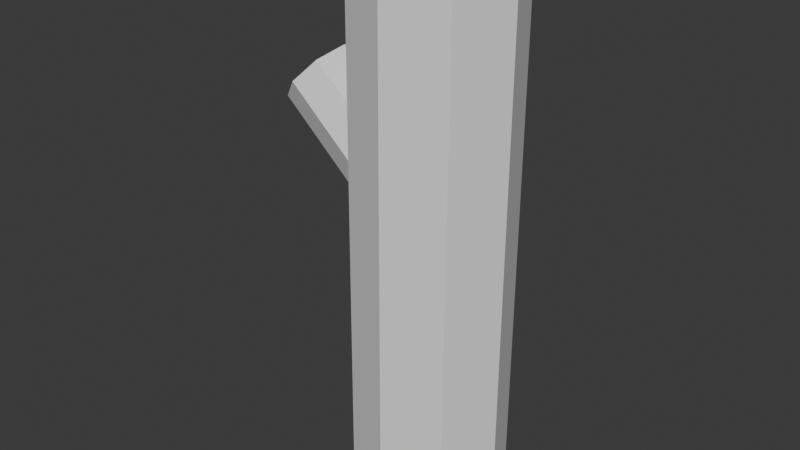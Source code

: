 # Source: log.blend  (saved by Blender 4.2.66; exported with 4.5.12 LTS)
import bpy
from mathutils import Matrix  # noqa: F401  (used for matrix-valued properties, if any)

bpy.ops.wm.read_factory_settings(use_empty=True)
scene = bpy.context.scene
scene.name = 'Scene'

# ---- collections
col_collection = bpy.data.collections.new('Collection'); scene.collection.children.link(col_collection)

# ---- world
world_world = bpy.data.worlds.new('World'); scene.world = world_world
world_world.use_nodes = True; world_world.node_tree.nodes.clear()
_N = world_world.node_tree.nodes; _L = world_world.node_tree.links
n0 = _N.new('ShaderNodeOutputWorld'); n0.name = 'World Output'; n0.location = (300, 300)
n1 = _N.new('ShaderNodeBackground'); n1.name = 'Background'; n1.location = (10, 300)
n1.inputs[0].default_value = (0.05088, 0.05088, 0.05088, 1.0)
_L.new(n1.outputs[0], n0.inputs[0])
n0.is_active_output = True
world_world.color = (0.05088, 0.05088, 0.05088)
world_world.sun_shadow_jitter_overblur = 0.0

# ---- meshes
me_cylinder_007 = bpy.data.meshes.new('Cylinder.007')
me_cylinder_007.from_pydata([(-0.9006, 1.0, 5.88), (-3.013, 1.0, 7.219), (-0.4273, 0.7071, 6.25), (-2.54, 0.7071, 7.588), (-0.2313, -5.764e-08, 6.403), (-2.344, -5.764e-08, 7.742), (-0.4273, -0.7071, 6.25), (-2.54, -0.7071, 7.588), (-0.9006, -1.0, 5.88), (-3.013, -1.0, 7.219), (-1.374, -0.7071, 5.511), (-3.487, -0.7071, 6.849), (-1.57, -5.764e-08, 5.358), (-3.683, -5.764e-08, 6.696), (-1.374, 0.7071, 5.511), (-3.487, 0.7071, 6.849), (0.2434, 1.904, 0.004785), (0.2936, 1.904, 9.89), (1.59, 1.347, 0.001401), (1.64, 1.347, 9.887), (2.148, -8.744e-08, 0.0), (2.198, -8.744e-08, 9.885), (1.59, -1.347, 0.001401), (1.64, -1.347, 9.887), (0.2434, -1.904, 0.004785), (0.2936, -1.904, 9.89), (-1.103, -1.347, 0.008169), (-1.053, -1.347, 9.893), (-1.661, -8.744e-08, 0.00957), (-1.611, -8.744e-08, 9.895), (-1.103, 1.347, 0.008169), (-1.053, 1.347, 9.893)], [], [(0, 1, 3, 2), (2, 3, 5, 4), (4, 5, 7, 6), (6, 7, 9, 8), (8, 9, 11, 10), (10, 11, 13, 12), (3, 1, 15, 13, 11, 9, 7, 5), (12, 13, 15, 14), (14, 15, 1, 0), (0, 2, 4, 6, 8, 10, 12, 14), (16, 17, 19, 18), (18, 19, 21, 20), (20, 21, 23, 22), (22, 23, 25, 24), (24, 25, 27, 26), (26, 27, 29, 28), (19, 17, 31, 29, 27, 25, 23, 21), (28, 29, 31, 30), (30, 31, 17, 16), (16, 18, 20, 22, 24, 26, 28, 30)])
_uv = me_cylinder_007.uv_layers.new(name='UVMap')
_uv.uv.foreach_set('vector', [1.0, 0.5, 1.0, 1.0, 0.875, 1.0, 0.875, 0.5, 0.875, 0.5, 0.875, 1.0, 0.75, 1.0, 0.75, 0.5, 0.75, 0.5, 0.75, 1.0, 0.625, 1.0, 0.625, 0.5, 0.625, 0.5, 0.625, 1.0, 0.5, 1.0, 0.5, 0.5, 0.5, 0.5, 0.5, 1.0, 0.375, 1.0, 0.375, 0.5, 0.375, 0.5, 0.375, 1.0, 0.25, 1.0, 0.25, 0.5, 0.4197, 0.4197, 0.25, 0.49, 0.08029, 0.4197, 0.01, 0.25, 0.08029, 0.08029, 0.25, 0.01, 0.4197, 0.08029, 0.49, 0.25, 0.25, 0.5, 0.25, 1.0, 0.125, 1.0, 0.125, 0.5, 0.125, 0.5, 0.125, 1.0, 0.0, 1.0, 0.0, 0.5, 0.75, 0.49, 0.9197, 0.4197, 0.99, 0.25, 0.9197, 0.08029, 0.75, 0.01, 0.5803, 0.08029, 0.51, 0.25, 0.5803, 0.4197, 1.0, 0.5, 1.0, 1.0, 0.875, 1.0, 0.875, 0.5, 0.875, 0.5, 0.875, 1.0, 0.75, 1.0, 0.75, 0.5, 0.75, 0.5, 0.75, 1.0, 0.625, 1.0, 0.625, 0.5, 0.625, 0.5, 0.625, 1.0, 0.5, 1.0, 0.5, 0.5, 0.5, 0.5, 0.5, 1.0, 0.375, 1.0, 0.375, 0.5, 0.375, 0.5, 0.375, 1.0, 0.25, 1.0, 0.25, 0.5, 0.4197, 0.4197, 0.25, 0.49, 0.08029, 0.4197, 0.01, 0.25, 0.08029, 0.08029, 0.25, 0.01, 0.4197, 0.08029, 0.49, 0.25, 0.25, 0.5, 0.25, 1.0, 0.125, 1.0, 0.125, 0.5, 0.125, 0.5, 0.125, 1.0, 0.0, 1.0, 0.0, 0.5, 0.75, 0.49, 0.9197, 0.4197, 0.99, 0.25, 0.9197, 0.08029, 0.75, 0.01, 0.5803, 0.08029, 0.51, 0.25, 0.5803, 0.4197])
me_cylinder_007.update()

# ---- objects
ob_tronco = bpy.data.objects.new('tronco', me_cylinder_007)

# ---- transforms, parenting, visibility, modifiers, constraints
ob_tronco.location = (0.0, 1.722e-08, 0.0)
ob_tronco.scale = (0.2124, 0.2124, 0.302)

# ---- collection membership
col_collection.objects.link(ob_tronco)

# ---- scene / render settings (as saved in the file)
scene.frame_start = 1; scene.frame_end = 250; scene.frame_set(1)
scene.render.engine = 'BLENDER_EEVEE_NEXT'
bpy.context.view_layer.update()

# ---- added for rendering (the .blend has no active camera and no usable light): camera, sun
cam_auto = bpy.data.cameras.new('AutoCamera')
cam_auto.lens = 50.0
cam_auto.sensor_width = 36.0
cam_auto.clip_end = 1000.0
ob_auto_camera = bpy.data.objects.new('AutoCamera', cam_auto)
scene.collection.objects.link(ob_auto_camera)
ob_auto_camera.location = (2.93065, -3.70599, 3.96462)
ob_auto_camera.rotation_euler = (1.09748, -7.21219e-08, 0.694738)
scene.camera = ob_auto_camera
light_auto_sun = bpy.data.lights.new('AutoSun', 'SUN')
light_auto_sun.energy = 3.0
light_auto_sun.angle = 0.0523599
ob_auto_sun = bpy.data.objects.new('AutoSun', light_auto_sun)
scene.collection.objects.link(ob_auto_sun)
ob_auto_sun.rotation_euler = (0.872665, 0.174533, 0.523599)
bpy.context.view_layer.update()

